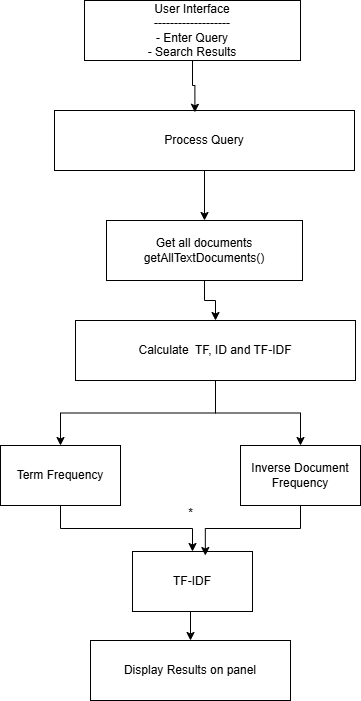

The diagram above was exported from draw.io. Its source (the exported page's mxGraphModel, read from the mxfile embedded in the PNG):
<mxGraphModel dx="1050" dy="565" grid="1" gridSize="10" guides="1" tooltips="1" connect="1" arrows="1" fold="1" page="1" pageScale="1" pageWidth="827" pageHeight="1169" math="0" shadow="0">
  <root>
    <mxCell id="0" />
    <mxCell id="1" parent="0" />
    <mxCell id="NF087FdTUxlrRt5CCoxy-1" value="User Interface&lt;div&gt;-------------------&lt;/div&gt;&lt;div&gt;- Enter Query&lt;/div&gt;&lt;div&gt;- Search Results&lt;/div&gt;" style="rounded=0;whiteSpace=wrap;html=1;" vertex="1" parent="1">
      <mxGeometry x="294" y="110" width="216" height="60" as="geometry" />
    </mxCell>
    <mxCell id="NF087FdTUxlrRt5CCoxy-10" style="edgeStyle=orthogonalEdgeStyle;rounded=0;orthogonalLoop=1;jettySize=auto;html=1;exitX=0.5;exitY=1;exitDx=0;exitDy=0;" edge="1" parent="1" source="NF087FdTUxlrRt5CCoxy-2" target="NF087FdTUxlrRt5CCoxy-3">
      <mxGeometry relative="1" as="geometry" />
    </mxCell>
    <mxCell id="NF087FdTUxlrRt5CCoxy-2" value="Process Query" style="rounded=0;whiteSpace=wrap;html=1;" vertex="1" parent="1">
      <mxGeometry x="264" y="220" width="300" height="60" as="geometry" />
    </mxCell>
    <mxCell id="NF087FdTUxlrRt5CCoxy-11" style="edgeStyle=orthogonalEdgeStyle;rounded=0;orthogonalLoop=1;jettySize=auto;html=1;exitX=0.5;exitY=1;exitDx=0;exitDy=0;" edge="1" parent="1" source="NF087FdTUxlrRt5CCoxy-3" target="NF087FdTUxlrRt5CCoxy-4">
      <mxGeometry relative="1" as="geometry" />
    </mxCell>
    <mxCell id="NF087FdTUxlrRt5CCoxy-3" value="Get all documents&lt;div&gt;getAllTextDocuments()&lt;/div&gt;" style="rounded=0;whiteSpace=wrap;html=1;" vertex="1" parent="1">
      <mxGeometry x="316" y="330" width="196" height="60" as="geometry" />
    </mxCell>
    <mxCell id="NF087FdTUxlrRt5CCoxy-12" style="edgeStyle=orthogonalEdgeStyle;rounded=0;orthogonalLoop=1;jettySize=auto;html=1;exitX=0.5;exitY=1;exitDx=0;exitDy=0;" edge="1" parent="1" source="NF087FdTUxlrRt5CCoxy-4" target="NF087FdTUxlrRt5CCoxy-5">
      <mxGeometry relative="1" as="geometry" />
    </mxCell>
    <mxCell id="NF087FdTUxlrRt5CCoxy-13" style="edgeStyle=orthogonalEdgeStyle;rounded=0;orthogonalLoop=1;jettySize=auto;html=1;entryX=0.5;entryY=0;entryDx=0;entryDy=0;" edge="1" parent="1" source="NF087FdTUxlrRt5CCoxy-4" target="NF087FdTUxlrRt5CCoxy-6">
      <mxGeometry relative="1" as="geometry" />
    </mxCell>
    <mxCell id="NF087FdTUxlrRt5CCoxy-4" value="Calculate&amp;nbsp; TF, ID and TF-IDF" style="rounded=0;whiteSpace=wrap;html=1;" vertex="1" parent="1">
      <mxGeometry x="285" y="430" width="280" height="60" as="geometry" />
    </mxCell>
    <mxCell id="NF087FdTUxlrRt5CCoxy-14" style="edgeStyle=orthogonalEdgeStyle;rounded=0;orthogonalLoop=1;jettySize=auto;html=1;exitX=0.5;exitY=1;exitDx=0;exitDy=0;" edge="1" parent="1" source="NF087FdTUxlrRt5CCoxy-5" target="NF087FdTUxlrRt5CCoxy-7">
      <mxGeometry relative="1" as="geometry" />
    </mxCell>
    <mxCell id="NF087FdTUxlrRt5CCoxy-5" value="Term Frequency" style="rounded=0;whiteSpace=wrap;html=1;" vertex="1" parent="1">
      <mxGeometry x="210" y="555" width="120" height="60" as="geometry" />
    </mxCell>
    <mxCell id="NF087FdTUxlrRt5CCoxy-6" value="Inverse Document Frequency" style="rounded=0;whiteSpace=wrap;html=1;" vertex="1" parent="1">
      <mxGeometry x="450" y="555" width="120" height="60" as="geometry" />
    </mxCell>
    <mxCell id="NF087FdTUxlrRt5CCoxy-17" style="edgeStyle=orthogonalEdgeStyle;rounded=0;orthogonalLoop=1;jettySize=auto;html=1;exitX=0.5;exitY=1;exitDx=0;exitDy=0;entryX=0.5;entryY=0;entryDx=0;entryDy=0;" edge="1" parent="1" source="NF087FdTUxlrRt5CCoxy-7" target="NF087FdTUxlrRt5CCoxy-8">
      <mxGeometry relative="1" as="geometry" />
    </mxCell>
    <mxCell id="NF087FdTUxlrRt5CCoxy-7" value="TF-IDF" style="rounded=0;whiteSpace=wrap;html=1;" vertex="1" parent="1">
      <mxGeometry x="342" y="661" width="120" height="60" as="geometry" />
    </mxCell>
    <mxCell id="NF087FdTUxlrRt5CCoxy-8" value="Display Results on panel" style="rounded=0;whiteSpace=wrap;html=1;" vertex="1" parent="1">
      <mxGeometry x="300" y="750" width="200" height="60" as="geometry" />
    </mxCell>
    <mxCell id="NF087FdTUxlrRt5CCoxy-9" style="edgeStyle=orthogonalEdgeStyle;rounded=0;orthogonalLoop=1;jettySize=auto;html=1;exitX=0.5;exitY=1;exitDx=0;exitDy=0;entryX=0.468;entryY=0.03;entryDx=0;entryDy=0;entryPerimeter=0;" edge="1" parent="1" source="NF087FdTUxlrRt5CCoxy-1" target="NF087FdTUxlrRt5CCoxy-2">
      <mxGeometry relative="1" as="geometry" />
    </mxCell>
    <mxCell id="NF087FdTUxlrRt5CCoxy-15" style="edgeStyle=orthogonalEdgeStyle;rounded=0;orthogonalLoop=1;jettySize=auto;html=1;exitX=0.5;exitY=1;exitDx=0;exitDy=0;entryX=0.607;entryY=0.067;entryDx=0;entryDy=0;entryPerimeter=0;" edge="1" parent="1" source="NF087FdTUxlrRt5CCoxy-6" target="NF087FdTUxlrRt5CCoxy-7">
      <mxGeometry relative="1" as="geometry" />
    </mxCell>
    <mxCell id="NF087FdTUxlrRt5CCoxy-16" value="*" style="text;html=1;align=center;verticalAlign=middle;resizable=0;points=[];autosize=1;strokeColor=none;fillColor=none;" vertex="1" parent="1">
      <mxGeometry x="385" y="608" width="30" height="30" as="geometry" />
    </mxCell>
  </root>
</mxGraphModel>